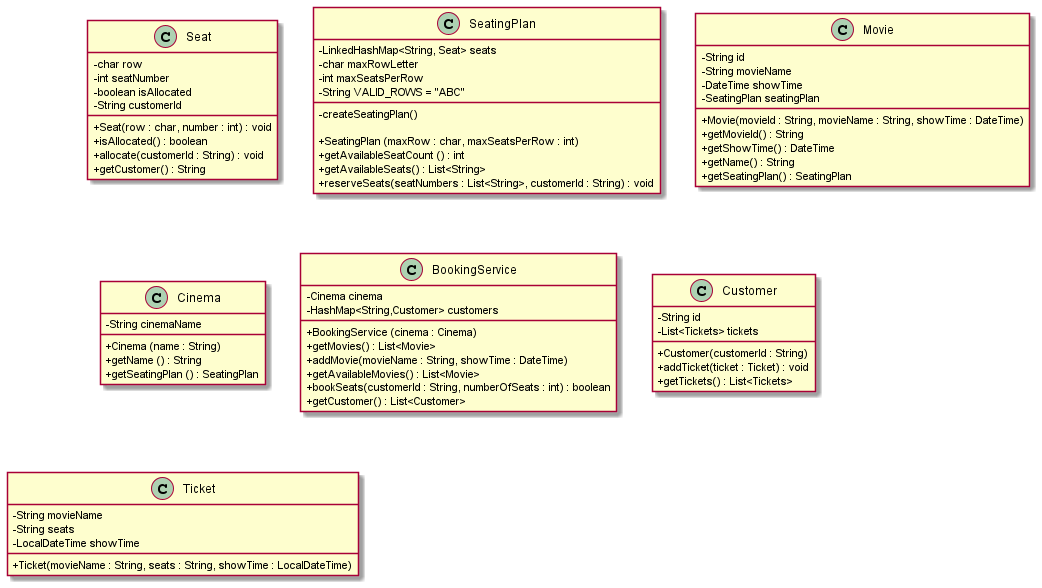

The diagram above was rendered by PlantUML. Its source (embedded in the PNG):
@startuml
skinparam classAttributeIconSize 0

class Seat {
    - char row
    - int seatNumber
    - boolean isAllocated
    - String customerId

    + Seat(row : char, number : int) : void
    + isAllocated() : boolean
    + allocate(customerId : String) : void
    + getCustomer() : String
}

class SeatingPlan {
    - LinkedHashMap<String, Seat> seats
    - char maxRowLetter
    - int maxSeatsPerRow
    - String VALID_ROWS = "ABC"

    - createSeatingPlan()

    + SeatingPlan (maxRow : char, maxSeatsPerRow : int)
    + getAvailableSeatCount () : int
    + getAvailableSeats() : List<String>
    + reserveSeats(seatNumbers : List<String>, customerId : String) : void
}

class Movie {
    - String id
    - String movieName
    - DateTime showTime
    - SeatingPlan seatingPlan

    + Movie(movieId : String, movieName : String, showTime : DateTime)
    + getMovieId() : String
    + getShowTime() : DateTime
    + getName() : String
    + getSeatingPlan() : SeatingPlan
}

class Cinema {
    - String cinemaName

    + Cinema (name : String)
    + getName () : String
    + getSeatingPlan () : SeatingPlan
}

class BookingService {
    - Cinema cinema
    - HashMap<String,Customer> customers

    + BookingService (cinema : Cinema)
    + getMovies() : List<Movie>
    + addMovie(movieName : String, showTime : DateTime)
    + getAvailableMovies() : List<Movie>
    + bookSeats(customerId : String, numberOfSeats : int) : boolean
    + getCustomer() : List<Customer>
}

class Customer {
    - String id
    - List<Tickets> tickets

    + Customer(customerId : String)
    + addTicket(ticket : Ticket) : void
    + getTickets() : List<Tickets>
}

class Ticket {
    - String movieName
    - String seats
    - LocalDateTime showTime

    + Ticket(movieName : String, seats : String, showTime : LocalDateTime)
    }


@enduml